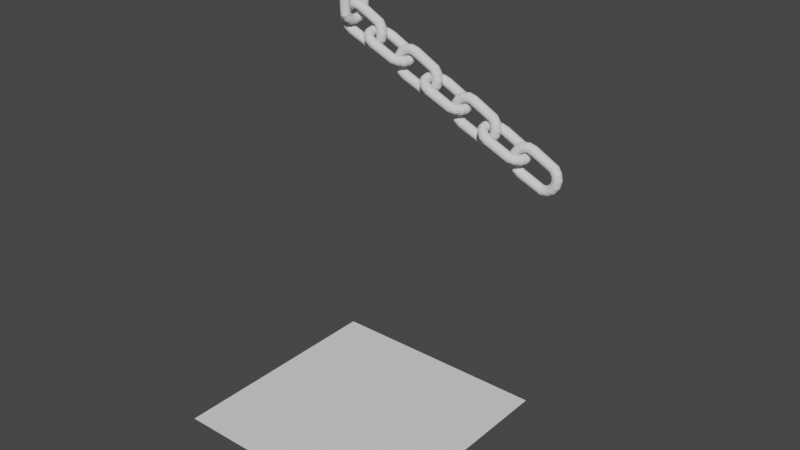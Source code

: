 # Source: chain-rigid-body.blend  (saved by Blender 2.81.16; exported with 4.5.12 LTS)
import bpy
from mathutils import Matrix  # noqa: F401  (used for matrix-valued properties, if any)

bpy.ops.wm.read_factory_settings(use_empty=True)
scene = bpy.context.scene
scene.name = 'Scene'

# ---- collections
col_collection = bpy.data.collections.new('Collection'); scene.collection.children.link(col_collection)

# ---- world
world_world = bpy.data.worlds.new('World'); scene.world = world_world
world_world.use_nodes = True; world_world.node_tree.nodes.clear()
_N = world_world.node_tree.nodes; _L = world_world.node_tree.links
n0 = _N.new('ShaderNodeOutputWorld'); n0.name = 'World Output'; n0.location = (300, 300)
n1 = _N.new('ShaderNodeBackground'); n1.name = 'Background'; n1.location = (10, 300)
n1.inputs[0].default_value = (0.05088, 0.05088, 0.05088, 1.0)
_L.new(n1.outputs[0], n0.inputs[0])
n0.is_active_output = True
world_world.color = (0.05088, 0.05088, 0.05088)
world_world.use_sun_shadow = False
world_world.sun_shadow_jitter_overblur = 0.0

# ---- meshes
me_torus = bpy.data.meshes.new('Torus')
me_torus.from_pydata([(1.35, 0.6201, 5.588e-10), (1.32, 0.6201, 0.1424), (1.234, 0.6201, 0.2601), (1.108, 0.6201, 0.3329), (0.9634, 0.6201, 0.3481), (0.825, 0.6201, 0.3031), (0.7168, 0.6201, 0.2057), (0.6576, 0.6201, 0.07277), (0.6576, 0.6201, -0.07277), (0.7168, 0.6201, -0.2057), (0.825, 0.6201, -0.3031), (0.9634, 0.6201, -0.3481), (1.108, 0.6201, -0.3329), (1.234, 0.6201, -0.2601), (1.32, 0.6201, -0.1424), (1.247, 1.137, 5.588e-10), (1.219, 1.125, 0.1424), (1.14, 1.092, 0.2601), (1.024, 1.044, 0.3329), (0.8901, 0.9888, 0.3481), (0.7622, 0.9358, 0.3031), (0.6623, 0.8945, 0.2057), (0.6076, 0.8718, 0.07277), (0.6076, 0.8718, -0.07277), (0.6623, 0.8945, -0.2057), (0.7622, 0.9358, -0.3031), (0.8901, 0.9888, -0.3481), (1.024, 1.044, -0.3329), (1.14, 1.092, -0.2601), (1.219, 1.125, -0.1424), (0.9546, 1.575, 5.588e-10), (0.9332, 1.553, 0.1424), (0.8727, 1.493, 0.2601), (0.7836, 1.404, 0.3329), (0.6812, 1.301, 0.3481), (0.5834, 1.203, 0.3031), (0.5069, 1.127, 0.2057), (0.465, 1.085, 0.07277), (0.465, 1.085, -0.07277), (0.5069, 1.127, -0.2057), (0.5834, 1.203, -0.3031), (0.6812, 1.301, -0.3481), (0.7836, 1.404, -0.3329), (0.8727, 1.493, -0.2601), (0.9332, 1.553, -0.1424), (0.5166, 1.867, 5.588e-10), (0.505, 1.839, 0.1424), (0.4723, 1.76, 0.2601), (0.4241, 1.644, 0.3329), (0.3687, 1.51, 0.3481), (0.3157, 1.382, 0.3031), (0.2743, 1.282, 0.2057), (0.2517, 1.228, 0.07277), (0.2517, 1.228, -0.07277), (0.2743, 1.282, -0.2057), (0.3157, 1.382, -0.3031), (0.3687, 1.51, -0.3481), (0.4241, 1.644, -0.3329), (0.4723, 1.76, -0.2601), (0.505, 1.839, -0.1424), (1.243e-07, 1.97, 5.588e-10), (1.22e-07, 1.94, 0.1424), (1.155e-07, 1.854, 0.2601), (1.06e-07, 1.728, 0.3329), (9.509e-08, 1.584, 0.3481), (8.464e-08, 1.445, 0.3031), (7.647e-08, 1.337, 0.2057), (7.2e-08, 1.278, 0.07277), (7.2e-08, 1.278, -0.07277), (7.647e-08, 1.337, -0.2057), (8.464e-08, 1.445, -0.3031), (9.509e-08, 1.584, -0.3481), (1.06e-07, 1.728, -0.3329), (1.155e-07, 1.854, -0.2601), (1.22e-07, 1.94, -0.1424), (-0.5166, 1.867, 5.588e-10), (-0.505, 1.839, 0.1424), (-0.4723, 1.76, 0.2601), (-0.4241, 1.644, 0.3329), (-0.3687, 1.51, 0.3481), (-0.3157, 1.382, 0.3031), (-0.2743, 1.282, 0.2057), (-0.2517, 1.228, 0.07277), (-0.2517, 1.228, -0.07277), (-0.2743, 1.282, -0.2057), (-0.3157, 1.382, -0.3031), (-0.3687, 1.51, -0.3481), (-0.4241, 1.644, -0.3329), (-0.4723, 1.76, -0.2601), (-0.505, 1.839, -0.1424), (-0.9546, 1.575, 5.588e-10), (-0.9332, 1.553, 0.1424), (-0.8727, 1.493, 0.2601), (-0.7836, 1.404, 0.3329), (-0.6812, 1.301, 0.3481), (-0.5834, 1.203, 0.3031), (-0.5069, 1.127, 0.2057), (-0.465, 1.085, 0.07277), (-0.465, 1.085, -0.07277), (-0.5069, 1.127, -0.2057), (-0.5834, 1.203, -0.3031), (-0.6812, 1.301, -0.3481), (-0.7836, 1.404, -0.3329), (-0.8727, 1.493, -0.2601), (-0.9332, 1.553, -0.1424), (-1.247, 1.137, 5.588e-10), (-1.219, 1.125, 0.1424), (-1.14, 1.092, 0.2601), (-1.024, 1.044, 0.3329), (-0.8901, 0.9888, 0.3481), (-0.7622, 0.9358, 0.3031), (-0.6623, 0.8945, 0.2057), (-0.6076, 0.8718, 0.07277), (-0.6076, 0.8718, -0.07277), (-0.6623, 0.8945, -0.2057), (-0.7622, 0.9358, -0.3031), (-0.8901, 0.9888, -0.3481), (-1.024, 1.044, -0.3329), (-1.14, 1.092, -0.2601), (-1.219, 1.125, -0.1424), (-1.35, 0.6201, 5.588e-10), (-1.32, 0.6201, 0.1424), (-1.234, 0.6201, 0.2601), (-1.108, 0.6201, 0.3329), (-0.9634, 0.6201, 0.3481), (-0.825, 0.6201, 0.3031), (-0.7168, 0.6201, 0.2057), (-0.6576, 0.6201, 0.07277), (-0.6576, 0.6201, -0.07277), (-0.7168, 0.6201, -0.2057), (-0.825, 0.6201, -0.3031), (-0.9634, 0.6201, -0.3481), (-1.108, 0.6201, -0.3329), (-1.234, 0.6201, -0.2601), (-1.32, 0.6201, -0.1424), (-1.247, -1.314, 5.588e-10), (-1.219, -1.302, 0.1424), (-1.14, -1.27, 0.2601), (-1.024, -1.221, 0.3329), (-0.8901, -1.166, 0.3481), (-0.7622, -1.113, 0.3031), (-0.6623, -1.072, 0.2057), (-0.6076, -1.049, 0.07277), (-0.6076, -1.049, -0.07277), (-0.6623, -1.072, -0.2057), (-0.7622, -1.113, -0.3031), (-0.8901, -1.166, -0.3481), (-1.024, -1.221, -0.3329), (-1.14, -1.27, -0.2601), (-1.219, -1.302, -0.1424), (-0.9546, -1.752, 5.588e-10), (-0.9332, -1.731, 0.1424), (-0.8727, -1.67, 0.2601), (-0.7836, -1.581, 0.3329), (-0.6812, -1.479, 0.3481), (-0.5834, -1.381, 0.3031), (-0.5069, -1.304, 0.2057), (-0.465, -1.262, 0.07277), (-0.465, -1.262, -0.07277), (-0.5069, -1.304, -0.2057), (-0.5834, -1.381, -0.3031), (-0.6812, -1.479, -0.3481), (-0.7836, -1.581, -0.3329), (-0.8727, -1.67, -0.2601), (-0.9332, -1.731, -0.1424), (-0.5166, -2.045, 5.588e-10), (-0.505, -2.017, 0.1424), (-0.4723, -1.938, 0.2601), (-0.4241, -1.821, 0.3329), (-0.3687, -1.687, 0.3481), (-0.3157, -1.56, 0.3031), (-0.2743, -1.46, 0.2057), (-0.2517, -1.405, 0.07277), (-0.2517, -1.405, -0.07277), (-0.2743, -1.46, -0.2057), (-0.3157, -1.56, -0.3031), (-0.3687, -1.687, -0.3481), (-0.4241, -1.821, -0.3329), (-0.4723, -1.938, -0.2601), (-0.505, -2.017, -0.1424), (1.243e-07, -2.147, 5.588e-10), (1.22e-07, -2.117, 0.1424), (1.155e-07, -2.032, 0.2601), (1.06e-07, -1.905, 0.3329), (9.509e-08, -1.761, 0.3481), (8.464e-08, -1.622, 0.3031), (7.647e-08, -1.514, 0.2057), (7.2e-08, -1.455, 0.07277), (7.2e-08, -1.455, -0.07277), (7.647e-08, -1.514, -0.2057), (8.464e-08, -1.622, -0.3031), (9.509e-08, -1.761, -0.3481), (1.06e-07, -1.905, -0.3329), (1.155e-07, -2.032, -0.2601), (1.22e-07, -2.117, -0.1424), (0.5166, -2.045, 5.588e-10), (0.505, -2.017, 0.1424), (0.4723, -1.938, 0.2601), (0.4241, -1.821, 0.3329), (0.3687, -1.687, 0.3481), (0.3157, -1.56, 0.3031), (0.2743, -1.46, 0.2057), (0.2517, -1.405, 0.07277), (0.2517, -1.405, -0.07277), (0.2743, -1.46, -0.2057), (0.3157, -1.56, -0.3031), (0.3687, -1.687, -0.3481), (0.4241, -1.821, -0.3329), (0.4723, -1.938, -0.2601), (0.505, -2.017, -0.1424), (0.9546, -1.752, 5.588e-10), (0.9332, -1.731, 0.1424), (0.8727, -1.67, 0.2601), (0.7836, -1.581, 0.3329), (0.6812, -1.479, 0.3481), (0.5834, -1.381, 0.3031), (0.5069, -1.304, 0.2057), (0.465, -1.262, 0.07277), (0.465, -1.262, -0.07277), (0.5069, -1.304, -0.2057), (0.5834, -1.381, -0.3031), (0.6812, -1.479, -0.3481), (0.7836, -1.581, -0.3329), (0.8727, -1.67, -0.2601), (0.9332, -1.731, -0.1424), (1.247, -1.314, 5.588e-10), (1.219, -1.302, 0.1424), (1.14, -1.27, 0.2601), (1.024, -1.221, 0.3329), (0.8901, -1.166, 0.3481), (0.7622, -1.113, 0.3031), (0.6623, -1.072, 0.2057), (0.6076, -1.049, 0.07277), (0.6076, -1.049, -0.07277), (0.6623, -1.072, -0.2057), (0.7622, -1.113, -0.3031), (0.8901, -1.166, -0.3481), (1.024, -1.221, -0.3329), (1.14, -1.27, -0.2601), (1.219, -1.302, -0.1424)], [], [(0, 15, 16, 1), (1, 16, 17, 2), (2, 17, 18, 3), (3, 18, 19, 4), (4, 19, 20, 5), (5, 20, 21, 6), (6, 21, 22, 7), (7, 22, 23, 8), (8, 23, 24, 9), (9, 24, 25, 10), (10, 25, 26, 11), (11, 26, 27, 12), (12, 27, 28, 13), (13, 28, 29, 14), (14, 29, 15, 0), (15, 30, 31, 16), (16, 31, 32, 17), (17, 32, 33, 18), (18, 33, 34, 19), (19, 34, 35, 20), (20, 35, 36, 21), (21, 36, 37, 22), (22, 37, 38, 23), (23, 38, 39, 24), (24, 39, 40, 25), (25, 40, 41, 26), (26, 41, 42, 27), (27, 42, 43, 28), (28, 43, 44, 29), (29, 44, 30, 15), (30, 45, 46, 31), (31, 46, 47, 32), (32, 47, 48, 33), (33, 48, 49, 34), (34, 49, 50, 35), (35, 50, 51, 36), (36, 51, 52, 37), (37, 52, 53, 38), (38, 53, 54, 39), (39, 54, 55, 40), (40, 55, 56, 41), (41, 56, 57, 42), (42, 57, 58, 43), (43, 58, 59, 44), (44, 59, 45, 30), (45, 60, 61, 46), (46, 61, 62, 47), (47, 62, 63, 48), (48, 63, 64, 49), (49, 64, 65, 50), (50, 65, 66, 51), (51, 66, 67, 52), (52, 67, 68, 53), (53, 68, 69, 54), (54, 69, 70, 55), (55, 70, 71, 56), (56, 71, 72, 57), (57, 72, 73, 58), (58, 73, 74, 59), (59, 74, 60, 45), (60, 75, 76, 61), (61, 76, 77, 62), (62, 77, 78, 63), (63, 78, 79, 64), (64, 79, 80, 65), (65, 80, 81, 66), (66, 81, 82, 67), (67, 82, 83, 68), (68, 83, 84, 69), (69, 84, 85, 70), (70, 85, 86, 71), (71, 86, 87, 72), (72, 87, 88, 73), (73, 88, 89, 74), (74, 89, 75, 60), (75, 90, 91, 76), (76, 91, 92, 77), (77, 92, 93, 78), (78, 93, 94, 79), (79, 94, 95, 80), (80, 95, 96, 81), (81, 96, 97, 82), (82, 97, 98, 83), (83, 98, 99, 84), (84, 99, 100, 85), (85, 100, 101, 86), (86, 101, 102, 87), (87, 102, 103, 88), (88, 103, 104, 89), (89, 104, 90, 75), (90, 105, 106, 91), (91, 106, 107, 92), (92, 107, 108, 93), (93, 108, 109, 94), (94, 109, 110, 95), (95, 110, 111, 96), (96, 111, 112, 97), (97, 112, 113, 98), (98, 113, 114, 99), (99, 114, 115, 100), (100, 115, 116, 101), (101, 116, 117, 102), (102, 117, 118, 103), (103, 118, 119, 104), (104, 119, 105, 90), (105, 120, 121, 106), (106, 121, 122, 107), (107, 122, 123, 108), (108, 123, 124, 109), (109, 124, 125, 110), (110, 125, 126, 111), (111, 126, 127, 112), (112, 127, 128, 113), (113, 128, 129, 114), (114, 129, 130, 115), (115, 130, 131, 116), (116, 131, 132, 117), (117, 132, 133, 118), (118, 133, 134, 119), (119, 134, 120, 105), (120, 135, 136, 121), (121, 136, 137, 122), (122, 137, 138, 123), (123, 138, 139, 124), (124, 139, 140, 125), (125, 140, 141, 126), (126, 141, 142, 127), (127, 142, 143, 128), (128, 143, 144, 129), (129, 144, 145, 130), (130, 145, 146, 131), (131, 146, 147, 132), (132, 147, 148, 133), (133, 148, 149, 134), (134, 149, 135, 120), (135, 150, 151, 136), (136, 151, 152, 137), (137, 152, 153, 138), (138, 153, 154, 139), (139, 154, 155, 140), (140, 155, 156, 141), (141, 156, 157, 142), (142, 157, 158, 143), (143, 158, 159, 144), (144, 159, 160, 145), (145, 160, 161, 146), (146, 161, 162, 147), (147, 162, 163, 148), (148, 163, 164, 149), (149, 164, 150, 135), (150, 165, 166, 151), (151, 166, 167, 152), (152, 167, 168, 153), (153, 168, 169, 154), (154, 169, 170, 155), (155, 170, 171, 156), (156, 171, 172, 157), (157, 172, 173, 158), (158, 173, 174, 159), (159, 174, 175, 160), (160, 175, 176, 161), (161, 176, 177, 162), (162, 177, 178, 163), (163, 178, 179, 164), (164, 179, 165, 150), (165, 180, 181, 166), (166, 181, 182, 167), (167, 182, 183, 168), (168, 183, 184, 169), (169, 184, 185, 170), (170, 185, 186, 171), (171, 186, 187, 172), (172, 187, 188, 173), (173, 188, 189, 174), (174, 189, 190, 175), (175, 190, 191, 176), (176, 191, 192, 177), (177, 192, 193, 178), (178, 193, 194, 179), (179, 194, 180, 165), (180, 195, 196, 181), (181, 196, 197, 182), (182, 197, 198, 183), (183, 198, 199, 184), (184, 199, 200, 185), (185, 200, 201, 186), (186, 201, 202, 187), (187, 202, 203, 188), (188, 203, 204, 189), (189, 204, 205, 190), (190, 205, 206, 191), (191, 206, 207, 192), (192, 207, 208, 193), (193, 208, 209, 194), (194, 209, 195, 180), (195, 210, 211, 196), (196, 211, 212, 197), (197, 212, 213, 198), (198, 213, 214, 199), (199, 214, 215, 200), (200, 215, 216, 201), (201, 216, 217, 202), (202, 217, 218, 203), (203, 218, 219, 204), (204, 219, 220, 205), (205, 220, 221, 206), (206, 221, 222, 207), (207, 222, 223, 208), (208, 223, 224, 209), (209, 224, 210, 195), (210, 225, 226, 211), (211, 226, 227, 212), (212, 227, 228, 213), (213, 228, 229, 214), (214, 229, 230, 215), (215, 230, 231, 216), (216, 231, 232, 217), (217, 232, 233, 218), (218, 233, 234, 219), (219, 234, 235, 220), (220, 235, 236, 221), (221, 236, 237, 222), (222, 237, 238, 223), (223, 238, 239, 224), (224, 239, 225, 210), (225, 0, 1, 226), (226, 1, 2, 227), (227, 2, 3, 228), (228, 3, 4, 229), (229, 4, 5, 230), (230, 5, 6, 231), (231, 6, 7, 232), (232, 7, 8, 233), (233, 8, 9, 234), (234, 9, 10, 235), (235, 10, 11, 236), (236, 11, 12, 237), (237, 12, 13, 238), (238, 13, 14, 239), (239, 14, 0, 225)])
_uv = me_torus.uv_layers.new(name='UVMap')
_uv.uv.foreach_set('vector', [0.5, 0.5333, 0.5625, 0.5333, 0.5625, 0.6, 0.5, 0.6, 0.5, 0.6, 0.5625, 0.6, 0.5625, 0.6667, 0.5, 0.6667, 0.5, 0.6667, 0.5625, 0.6667, 0.5625, 0.7333, 0.5, 0.7333, 0.5, 0.7333, 0.5625, 0.7333, 0.5625, 0.8, 0.5, 0.8, 0.5, 0.8, 0.5625, 0.8, 0.5625, 0.8667, 0.5, 0.8667, 0.5, 0.8667, 0.5625, 0.8667, 0.5625, 0.9333, 0.5, 0.9333, 0.5, 0.9333, 0.5625, 0.9333, 0.5625, 1.0, 0.5, 1.0, 0.5, -1.11e-16, 0.5625, -1.11e-16, 0.5625, 0.06667, 0.5, 0.06667, 0.5, 0.06667, 0.5625, 0.06667, 0.5625, 0.1333, 0.5, 0.1333, 0.5, 0.1333, 0.5625, 0.1333, 0.5625, 0.2, 0.5, 0.2, 0.5, 0.2, 0.5625, 0.2, 0.5625, 0.2667, 0.5, 0.2667, 0.5, 0.2667, 0.5625, 0.2667, 0.5625, 0.3333, 0.5, 0.3333, 0.5, 0.3333, 0.5625, 0.3333, 0.5625, 0.4, 0.5, 0.4, 0.5, 0.4, 0.5625, 0.4, 0.5625, 0.4667, 0.5, 0.4667, 0.5, 0.4667, 0.5625, 0.4667, 0.5625, 0.5333, 0.5, 0.5333, 0.5625, 0.5333, 0.625, 0.5333, 0.625, 0.6, 0.5625, 0.6, 0.5625, 0.6, 0.625, 0.6, 0.625, 0.6667, 0.5625, 0.6667, 0.5625, 0.6667, 0.625, 0.6667, 0.625, 0.7333, 0.5625, 0.7333, 0.5625, 0.7333, 0.625, 0.7333, 0.625, 0.8, 0.5625, 0.8, 0.5625, 0.8, 0.625, 0.8, 0.625, 0.8667, 0.5625, 0.8667, 0.5625, 0.8667, 0.625, 0.8667, 0.625, 0.9333, 0.5625, 0.9333, 0.5625, 0.9333, 0.625, 0.9333, 0.625, 1.0, 0.5625, 1.0, 0.5625, -1.11e-16, 0.625, -1.11e-16, 0.625, 0.06667, 0.5625, 0.06667, 0.5625, 0.06667, 0.625, 0.06667, 0.625, 0.1333, 0.5625, 0.1333, 0.5625, 0.1333, 0.625, 0.1333, 0.625, 0.2, 0.5625, 0.2, 0.5625, 0.2, 0.625, 0.2, 0.625, 0.2667, 0.5625, 0.2667, 0.5625, 0.2667, 0.625, 0.2667, 0.625, 0.3333, 0.5625, 0.3333, 0.5625, 0.3333, 0.625, 0.3333, 0.625, 0.4, 0.5625, 0.4, 0.5625, 0.4, 0.625, 0.4, 0.625, 0.4667, 0.5625, 0.4667, 0.5625, 0.4667, 0.625, 0.4667, 0.625, 0.5333, 0.5625, 0.5333, 0.625, 0.5333, 0.6875, 0.5333, 0.6875, 0.6, 0.625, 0.6, 0.625, 0.6, 0.6875, 0.6, 0.6875, 0.6667, 0.625, 0.6667, 0.625, 0.6667, 0.6875, 0.6667, 0.6875, 0.7333, 0.625, 0.7333, 0.625, 0.7333, 0.6875, 0.7333, 0.6875, 0.8, 0.625, 0.8, 0.625, 0.8, 0.6875, 0.8, 0.6875, 0.8667, 0.625, 0.8667, 0.625, 0.8667, 0.6875, 0.8667, 0.6875, 0.9333, 0.625, 0.9333, 0.625, 0.9333, 0.6875, 0.9333, 0.6875, 1.0, 0.625, 1.0, 0.625, -1.11e-16, 0.6875, -1.11e-16, 0.6875, 0.06667, 0.625, 0.06667, 0.625, 0.06667, 0.6875, 0.06667, 0.6875, 0.1333, 0.625, 0.1333, 0.625, 0.1333, 0.6875, 0.1333, 0.6875, 0.2, 0.625, 0.2, 0.625, 0.2, 0.6875, 0.2, 0.6875, 0.2667, 0.625, 0.2667, 0.625, 0.2667, 0.6875, 0.2667, 0.6875, 0.3333, 0.625, 0.3333, 0.625, 0.3333, 0.6875, 0.3333, 0.6875, 0.4, 0.625, 0.4, 0.625, 0.4, 0.6875, 0.4, 0.6875, 0.4667, 0.625, 0.4667, 0.625, 0.4667, 0.6875, 0.4667, 0.6875, 0.5333, 0.625, 0.5333, 0.6875, 0.5333, 0.75, 0.5333, 0.75, 0.6, 0.6875, 0.6, 0.6875, 0.6, 0.75, 0.6, 0.75, 0.6667, 0.6875, 0.6667, 0.6875, 0.6667, 0.75, 0.6667, 0.75, 0.7333, 0.6875, 0.7333, 0.6875, 0.7333, 0.75, 0.7333, 0.75, 0.8, 0.6875, 0.8, 0.6875, 0.8, 0.75, 0.8, 0.75, 0.8667, 0.6875, 0.8667, 0.6875, 0.8667, 0.75, 0.8667, 0.75, 0.9333, 0.6875, 0.9333, 0.6875, 0.9333, 0.75, 0.9333, 0.75, 1.0, 0.6875, 1.0, 0.6875, -1.11e-16, 0.75, -1.11e-16, 0.75, 0.06667, 0.6875, 0.06667, 0.6875, 0.06667, 0.75, 0.06667, 0.75, 0.1333, 0.6875, 0.1333, 0.6875, 0.1333, 0.75, 0.1333, 0.75, 0.2, 0.6875, 0.2, 0.6875, 0.2, 0.75, 0.2, 0.75, 0.2667, 0.6875, 0.2667, 0.6875, 0.2667, 0.75, 0.2667, 0.75, 0.3333, 0.6875, 0.3333, 0.6875, 0.3333, 0.75, 0.3333, 0.75, 0.4, 0.6875, 0.4, 0.6875, 0.4, 0.75, 0.4, 0.75, 0.4667, 0.6875, 0.4667, 0.6875, 0.4667, 0.75, 0.4667, 0.75, 0.5333, 0.6875, 0.5333, 0.75, 0.5333, 0.8125, 0.5333, 0.8125, 0.6, 0.75, 0.6, 0.75, 0.6, 0.8125, 0.6, 0.8125, 0.6667, 0.75, 0.6667, 0.75, 0.6667, 0.8125, 0.6667, 0.8125, 0.7333, 0.75, 0.7333, 0.75, 0.7333, 0.8125, 0.7333, 0.8125, 0.8, 0.75, 0.8, 0.75, 0.8, 0.8125, 0.8, 0.8125, 0.8667, 0.75, 0.8667, 0.75, 0.8667, 0.8125, 0.8667, 0.8125, 0.9333, 0.75, 0.9333, 0.75, 0.9333, 0.8125, 0.9333, 0.8125, 1.0, 0.75, 1.0, 0.75, -1.11e-16, 0.8125, -1.11e-16, 0.8125, 0.06667, 0.75, 0.06667, 0.75, 0.06667, 0.8125, 0.06667, 0.8125, 0.1333, 0.75, 0.1333, 0.75, 0.1333, 0.8125, 0.1333, 0.8125, 0.2, 0.75, 0.2, 0.75, 0.2, 0.8125, 0.2, 0.8125, 0.2667, 0.75, 0.2667, 0.75, 0.2667, 0.8125, 0.2667, 0.8125, 0.3333, 0.75, 0.3333, 0.75, 0.3333, 0.8125, 0.3333, 0.8125, 0.4, 0.75, 0.4, 0.75, 0.4, 0.8125, 0.4, 0.8125, 0.4667, 0.75, 0.4667, 0.75, 0.4667, 0.8125, 0.4667, 0.8125, 0.5333, 0.75, 0.5333, 0.8125, 0.5333, 0.875, 0.5333, 0.875, 0.6, 0.8125, 0.6, 0.8125, 0.6, 0.875, 0.6, 0.875, 0.6667, 0.8125, 0.6667, 0.8125, 0.6667, 0.875, 0.6667, 0.875, 0.7333, 0.8125, 0.7333, 0.8125, 0.7333, 0.875, 0.7333, 0.875, 0.8, 0.8125, 0.8, 0.8125, 0.8, 0.875, 0.8, 0.875, 0.8667, 0.8125, 0.8667, 0.8125, 0.8667, 0.875, 0.8667, 0.875, 0.9333, 0.8125, 0.9333, 0.8125, 0.9333, 0.875, 0.9333, 0.875, 1.0, 0.8125, 1.0, 0.8125, -1.11e-16, 0.875, -1.11e-16, 0.875, 0.06667, 0.8125, 0.06667, 0.8125, 0.06667, 0.875, 0.06667, 0.875, 0.1333, 0.8125, 0.1333, 0.8125, 0.1333, 0.875, 0.1333, 0.875, 0.2, 0.8125, 0.2, 0.8125, 0.2, 0.875, 0.2, 0.875, 0.2667, 0.8125, 0.2667, 0.8125, 0.2667, 0.875, 0.2667, 0.875, 0.3333, 0.8125, 0.3333, 0.8125, 0.3333, 0.875, 0.3333, 0.875, 0.4, 0.8125, 0.4, 0.8125, 0.4, 0.875, 0.4, 0.875, 0.4667, 0.8125, 0.4667, 0.8125, 0.4667, 0.875, 0.4667, 0.875, 0.5333, 0.8125, 0.5333, 0.875, 0.5333, 0.9375, 0.5333, 0.9375, 0.6, 0.875, 0.6, 0.875, 0.6, 0.9375, 0.6, 0.9375, 0.6667, 0.875, 0.6667, 0.875, 0.6667, 0.9375, 0.6667, 0.9375, 0.7333, 0.875, 0.7333, 0.875, 0.7333, 0.9375, 0.7333, 0.9375, 0.8, 0.875, 0.8, 0.875, 0.8, 0.9375, 0.8, 0.9375, 0.8667, 0.875, 0.8667, 0.875, 0.8667, 0.9375, 0.8667, 0.9375, 0.9333, 0.875, 0.9333, 0.875, 0.9333, 0.9375, 0.9333, 0.9375, 1.0, 0.875, 1.0, 0.875, -1.11e-16, 0.9375, -1.11e-16, 0.9375, 0.06667, 0.875, 0.06667, 0.875, 0.06667, 0.9375, 0.06667, 0.9375, 0.1333, 0.875, 0.1333, 0.875, 0.1333, 0.9375, 0.1333, 0.9375, 0.2, 0.875, 0.2, 0.875, 0.2, 0.9375, 0.2, 0.9375, 0.2667, 0.875, 0.2667, 0.875, 0.2667, 0.9375, 0.2667, 0.9375, 0.3333, 0.875, 0.3333, 0.875, 0.3333, 0.9375, 0.3333, 0.9375, 0.4, 0.875, 0.4, 0.875, 0.4, 0.9375, 0.4, 0.9375, 0.4667, 0.875, 0.4667, 0.875, 0.4667, 0.9375, 0.4667, 0.9375, 0.5333, 0.875, 0.5333, 0.9375, 0.5333, 1.0, 0.5333, 1.0, 0.6, 0.9375, 0.6, 0.9375, 0.6, 1.0, 0.6, 1.0, 0.6667, 0.9375, 0.6667, 0.9375, 0.6667, 1.0, 0.6667, 1.0, 0.7333, 0.9375, 0.7333, 0.9375, 0.7333, 1.0, 0.7333, 1.0, 0.8, 0.9375, 0.8, 0.9375, 0.8, 1.0, 0.8, 1.0, 0.8667, 0.9375, 0.8667, 0.9375, 0.8667, 1.0, 0.8667, 1.0, 0.9333, 0.9375, 0.9333, 0.9375, 0.9333, 1.0, 0.9333, 1.0, 1.0, 0.9375, 1.0, 0.9375, -1.11e-16, 1.0, -1.11e-16, 1.0, 0.06667, 0.9375, 0.06667, 0.9375, 0.06667, 1.0, 0.06667, 1.0, 0.1333, 0.9375, 0.1333, 0.9375, 0.1333, 1.0, 0.1333, 1.0, 0.2, 0.9375, 0.2, 0.9375, 0.2, 1.0, 0.2, 1.0, 0.2667, 0.9375, 0.2667, 0.9375, 0.2667, 1.0, 0.2667, 1.0, 0.3333, 0.9375, 0.3333, 0.9375, 0.3333, 1.0, 0.3333, 1.0, 0.4, 0.9375, 0.4, 0.9375, 0.4, 1.0, 0.4, 1.0, 0.4667, 0.9375, 0.4667, 0.9375, 0.4667, 1.0, 0.4667, 1.0, 0.5333, 0.9375, 0.5333, 0.0, 0.5333, 0.0625, 0.5333, 0.0625, 0.6, 0.0, 0.6, 0.0, 0.6, 0.0625, 0.6, 0.0625, 0.6667, 0.0, 0.6667, 0.0, 0.6667, 0.0625, 0.6667, 0.0625, 0.7333, 0.0, 0.7333, 0.0, 0.7333, 0.0625, 0.7333, 0.0625, 0.8, 0.0, 0.8, 0.0, 0.8, 0.0625, 0.8, 0.0625, 0.8667, 0.0, 0.8667, 0.0, 0.8667, 0.0625, 0.8667, 0.0625, 0.9333, 0.0, 0.9333, 0.0, 0.9333, 0.0625, 0.9333, 0.0625, 1.0, 0.0, 1.0, 0.0, -1.11e-16, 0.0625, -1.11e-16, 0.0625, 0.06667, 0.0, 0.06667, 0.0, 0.06667, 0.0625, 0.06667, 0.0625, 0.1333, 0.0, 0.1333, 0.0, 0.1333, 0.0625, 0.1333, 0.0625, 0.2, 0.0, 0.2, 0.0, 0.2, 0.0625, 0.2, 0.0625, 0.2667, 0.0, 0.2667, 0.0, 0.2667, 0.0625, 0.2667, 0.0625, 0.3333, 0.0, 0.3333, 0.0, 0.3333, 0.0625, 0.3333, 0.0625, 0.4, 0.0, 0.4, 0.0, 0.4, 0.0625, 0.4, 0.0625, 0.4667, 0.0, 0.4667, 0.0, 0.4667, 0.0625, 0.4667, 0.0625, 0.5333, 0.0, 0.5333, 0.0625, 0.5333, 0.125, 0.5333, 0.125, 0.6, 0.0625, 0.6, 0.0625, 0.6, 0.125, 0.6, 0.125, 0.6667, 0.0625, 0.6667, 0.0625, 0.6667, 0.125, 0.6667, 0.125, 0.7333, 0.0625, 0.7333, 0.0625, 0.7333, 0.125, 0.7333, 0.125, 0.8, 0.0625, 0.8, 0.0625, 0.8, 0.125, 0.8, 0.125, 0.8667, 0.0625, 0.8667, 0.0625, 0.8667, 0.125, 0.8667, 0.125, 0.9333, 0.0625, 0.9333, 0.0625, 0.9333, 0.125, 0.9333, 0.125, 1.0, 0.0625, 1.0, 0.0625, -1.11e-16, 0.125, -1.11e-16, 0.125, 0.06667, 0.0625, 0.06667, 0.0625, 0.06667, 0.125, 0.06667, 0.125, 0.1333, 0.0625, 0.1333, 0.0625, 0.1333, 0.125, 0.1333, 0.125, 0.2, 0.0625, 0.2, 0.0625, 0.2, 0.125, 0.2, 0.125, 0.2667, 0.0625, 0.2667, 0.0625, 0.2667, 0.125, 0.2667, 0.125, 0.3333, 0.0625, 0.3333, 0.0625, 0.3333, 0.125, 0.3333, 0.125, 0.4, 0.0625, 0.4, 0.0625, 0.4, 0.125, 0.4, 0.125, 0.4667, 0.0625, 0.4667, 0.0625, 0.4667, 0.125, 0.4667, 0.125, 0.5333, 0.0625, 0.5333, 0.125, 0.5333, 0.1875, 0.5333, 0.1875, 0.6, 0.125, 0.6, 0.125, 0.6, 0.1875, 0.6, 0.1875, 0.6667, 0.125, 0.6667, 0.125, 0.6667, 0.1875, 0.6667, 0.1875, 0.7333, 0.125, 0.7333, 0.125, 0.7333, 0.1875, 0.7333, 0.1875, 0.8, 0.125, 0.8, 0.125, 0.8, 0.1875, 0.8, 0.1875, 0.8667, 0.125, 0.8667, 0.125, 0.8667, 0.1875, 0.8667, 0.1875, 0.9333, 0.125, 0.9333, 0.125, 0.9333, 0.1875, 0.9333, 0.1875, 1.0, 0.125, 1.0, 0.125, -1.11e-16, 0.1875, -1.11e-16, 0.1875, 0.06667, 0.125, 0.06667, 0.125, 0.06667, 0.1875, 0.06667, 0.1875, 0.1333, 0.125, 0.1333, 0.125, 0.1333, 0.1875, 0.1333, 0.1875, 0.2, 0.125, 0.2, 0.125, 0.2, 0.1875, 0.2, 0.1875, 0.2667, 0.125, 0.2667, 0.125, 0.2667, 0.1875, 0.2667, 0.1875, 0.3333, 0.125, 0.3333, 0.125, 0.3333, 0.1875, 0.3333, 0.1875, 0.4, 0.125, 0.4, 0.125, 0.4, 0.1875, 0.4, 0.1875, 0.4667, 0.125, 0.4667, 0.125, 0.4667, 0.1875, 0.4667, 0.1875, 0.5333, 0.125, 0.5333, 0.1875, 0.5333, 0.25, 0.5333, 0.25, 0.6, 0.1875, 0.6, 0.1875, 0.6, 0.25, 0.6, 0.25, 0.6667, 0.1875, 0.6667, 0.1875, 0.6667, 0.25, 0.6667, 0.25, 0.7333, 0.1875, 0.7333, 0.1875, 0.7333, 0.25, 0.7333, 0.25, 0.8, 0.1875, 0.8, 0.1875, 0.8, 0.25, 0.8, 0.25, 0.8667, 0.1875, 0.8667, 0.1875, 0.8667, 0.25, 0.8667, 0.25, 0.9333, 0.1875, 0.9333, 0.1875, 0.9333, 0.25, 0.9333, 0.25, 1.0, 0.1875, 1.0, 0.1875, -1.11e-16, 0.25, -1.11e-16, 0.25, 0.06667, 0.1875, 0.06667, 0.1875, 0.06667, 0.25, 0.06667, 0.25, 0.1333, 0.1875, 0.1333, 0.1875, 0.1333, 0.25, 0.1333, 0.25, 0.2, 0.1875, 0.2, 0.1875, 0.2, 0.25, 0.2, 0.25, 0.2667, 0.1875, 0.2667, 0.1875, 0.2667, 0.25, 0.2667, 0.25, 0.3333, 0.1875, 0.3333, 0.1875, 0.3333, 0.25, 0.3333, 0.25, 0.4, 0.1875, 0.4, 0.1875, 0.4, 0.25, 0.4, 0.25, 0.4667, 0.1875, 0.4667, 0.1875, 0.4667, 0.25, 0.4667, 0.25, 0.5333, 0.1875, 0.5333, 0.25, 0.5333, 0.3125, 0.5333, 0.3125, 0.6, 0.25, 0.6, 0.25, 0.6, 0.3125, 0.6, 0.3125, 0.6667, 0.25, 0.6667, 0.25, 0.6667, 0.3125, 0.6667, 0.3125, 0.7333, 0.25, 0.7333, 0.25, 0.7333, 0.3125, 0.7333, 0.3125, 0.8, 0.25, 0.8, 0.25, 0.8, 0.3125, 0.8, 0.3125, 0.8667, 0.25, 0.8667, 0.25, 0.8667, 0.3125, 0.8667, 0.3125, 0.9333, 0.25, 0.9333, 0.25, 0.9333, 0.3125, 0.9333, 0.3125, 1.0, 0.25, 1.0, 0.25, -1.11e-16, 0.3125, -1.11e-16, 0.3125, 0.06667, 0.25, 0.06667, 0.25, 0.06667, 0.3125, 0.06667, 0.3125, 0.1333, 0.25, 0.1333, 0.25, 0.1333, 0.3125, 0.1333, 0.3125, 0.2, 0.25, 0.2, 0.25, 0.2, 0.3125, 0.2, 0.3125, 0.2667, 0.25, 0.2667, 0.25, 0.2667, 0.3125, 0.2667, 0.3125, 0.3333, 0.25, 0.3333, 0.25, 0.3333, 0.3125, 0.3333, 0.3125, 0.4, 0.25, 0.4, 0.25, 0.4, 0.3125, 0.4, 0.3125, 0.4667, 0.25, 0.4667, 0.25, 0.4667, 0.3125, 0.4667, 0.3125, 0.5333, 0.25, 0.5333, 0.3125, 0.5333, 0.375, 0.5333, 0.375, 0.6, 0.3125, 0.6, 0.3125, 0.6, 0.375, 0.6, 0.375, 0.6667, 0.3125, 0.6667, 0.3125, 0.6667, 0.375, 0.6667, 0.375, 0.7333, 0.3125, 0.7333, 0.3125, 0.7333, 0.375, 0.7333, 0.375, 0.8, 0.3125, 0.8, 0.3125, 0.8, 0.375, 0.8, 0.375, 0.8667, 0.3125, 0.8667, 0.3125, 0.8667, 0.375, 0.8667, 0.375, 0.9333, 0.3125, 0.9333, 0.3125, 0.9333, 0.375, 0.9333, 0.375, 1.0, 0.3125, 1.0, 0.3125, -1.11e-16, 0.375, -1.11e-16, 0.375, 0.06667, 0.3125, 0.06667, 0.3125, 0.06667, 0.375, 0.06667, 0.375, 0.1333, 0.3125, 0.1333, 0.3125, 0.1333, 0.375, 0.1333, 0.375, 0.2, 0.3125, 0.2, 0.3125, 0.2, 0.375, 0.2, 0.375, 0.2667, 0.3125, 0.2667, 0.3125, 0.2667, 0.375, 0.2667, 0.375, 0.3333, 0.3125, 0.3333, 0.3125, 0.3333, 0.375, 0.3333, 0.375, 0.4, 0.3125, 0.4, 0.3125, 0.4, 0.375, 0.4, 0.375, 0.4667, 0.3125, 0.4667, 0.3125, 0.4667, 0.375, 0.4667, 0.375, 0.5333, 0.3125, 0.5333, 0.375, 0.5333, 0.4375, 0.5333, 0.4375, 0.6, 0.375, 0.6, 0.375, 0.6, 0.4375, 0.6, 0.4375, 0.6667, 0.375, 0.6667, 0.375, 0.6667, 0.4375, 0.6667, 0.4375, 0.7333, 0.375, 0.7333, 0.375, 0.7333, 0.4375, 0.7333, 0.4375, 0.8, 0.375, 0.8, 0.375, 0.8, 0.4375, 0.8, 0.4375, 0.8667, 0.375, 0.8667, 0.375, 0.8667, 0.4375, 0.8667, 0.4375, 0.9333, 0.375, 0.9333, 0.375, 0.9333, 0.4375, 0.9333, 0.4375, 1.0, 0.375, 1.0, 0.375, -1.11e-16, 0.4375, -1.11e-16, 0.4375, 0.06667, 0.375, 0.06667, 0.375, 0.06667, 0.4375, 0.06667, 0.4375, 0.1333, 0.375, 0.1333, 0.375, 0.1333, 0.4375, 0.1333, 0.4375, 0.2, 0.375, 0.2, 0.375, 0.2, 0.4375, 0.2, 0.4375, 0.2667, 0.375, 0.2667, 0.375, 0.2667, 0.4375, 0.2667, 0.4375, 0.3333, 0.375, 0.3333, 0.375, 0.3333, 0.4375, 0.3333, 0.4375, 0.4, 0.375, 0.4, 0.375, 0.4, 0.4375, 0.4, 0.4375, 0.4667, 0.375, 0.4667, 0.375, 0.4667, 0.4375, 0.4667, 0.4375, 0.5333, 0.375, 0.5333, 0.4375, 0.5333, 0.5, 0.5333, 0.5, 0.6, 0.4375, 0.6, 0.4375, 0.6, 0.5, 0.6, 0.5, 0.6667, 0.4375, 0.6667, 0.4375, 0.6667, 0.5, 0.6667, 0.5, 0.7333, 0.4375, 0.7333, 0.4375, 0.7333, 0.5, 0.7333, 0.5, 0.8, 0.4375, 0.8, 0.4375, 0.8, 0.5, 0.8, 0.5, 0.8667, 0.4375, 0.8667, 0.4375, 0.8667, 0.5, 0.8667, 0.5, 0.9333, 0.4375, 0.9333, 0.4375, 0.9333, 0.5, 0.9333, 0.5, 1.0, 0.4375, 1.0, 0.4375, -1.11e-16, 0.5, -1.11e-16, 0.5, 0.06667, 0.4375, 0.06667, 0.4375, 0.06667, 0.5, 0.06667, 0.5, 0.1333, 0.4375, 0.1333, 0.4375, 0.1333, 0.5, 0.1333, 0.5, 0.2, 0.4375, 0.2, 0.4375, 0.2, 0.5, 0.2, 0.5, 0.2667, 0.4375, 0.2667, 0.4375, 0.2667, 0.5, 0.2667, 0.5, 0.3333, 0.4375, 0.3333, 0.4375, 0.3333, 0.5, 0.3333, 0.5, 0.4, 0.4375, 0.4, 0.4375, 0.4, 0.5, 0.4, 0.5, 0.4667, 0.4375, 0.4667, 0.4375, 0.4667, 0.5, 0.4667, 0.5, 0.5333, 0.4375, 0.5333])
me_torus.use_remesh_fix_poles = True
me_torus.use_remesh_preserve_attributes = False
me_torus.use_mirror_vertex_groups = False
me_torus.update()
me_plane = bpy.data.meshes.new('Plane')
me_plane.from_pydata([(-1.0, -1.0, 0.0), (1.0, -1.0, 0.0), (-1.0, 1.0, 0.0), (1.0, 1.0, 0.0)], [], [(0, 1, 3, 2)])
_uv = me_plane.uv_layers.new(name='UVMap')
_uv.uv.foreach_set('vector', [0.0, 0.0, 1.0, 0.0, 1.0, 1.0, 0.0, 1.0])
me_plane.use_remesh_fix_poles = True
me_plane.use_remesh_preserve_attributes = False
me_plane.use_mirror_vertex_groups = False
me_plane.update()

# ---- objects
ob_torus = bpy.data.objects.new('Torus', me_torus)
ob_plane = bpy.data.objects.new('Plane', me_plane)
ob_torus_001 = bpy.data.objects.new('Torus.001', me_torus)
ob_torus_002 = bpy.data.objects.new('Torus.002', me_torus)
ob_torus_003 = bpy.data.objects.new('Torus.003', me_torus)
ob_torus_004 = bpy.data.objects.new('Torus.004', me_torus)
ob_torus_005 = bpy.data.objects.new('Torus.005', me_torus)
ob_torus_006 = bpy.data.objects.new('Torus.006', me_torus)
ob_torus_007 = bpy.data.objects.new('Torus.007', me_torus)

# ---- transforms, parenting, visibility, modifiers, constraints
ob_torus.location = (15.13, -3.512e-08, 25.97)
ob_torus.rotation_euler = (1.571, -1.136, 0.0)
ob_torus.lineart.crease_threshold = 0.0
ob_plane.location = (0.0, 0.0, 0.0)
ob_plane.scale = (9.595, 9.595, 9.595)
ob_plane.lineart.crease_threshold = 0.0
ob_torus_001.location = (12.77, -0.0887, 27.17)
ob_torus_001.rotation_euler = (0.4352, 3.964e-08, 1.571)
ob_torus_001.lineart.crease_threshold = 0.0
ob_torus_002.location = (10.35, -3.512e-08, 28.19)
ob_torus_002.rotation_euler = (1.571, -1.136, 0.0)
ob_torus_002.lineart.crease_threshold = 0.0
ob_torus_003.location = (7.987, -0.0887, 29.39)
ob_torus_003.rotation_euler = (0.4352, 3.964e-08, 1.571)
ob_torus_003.lineart.crease_threshold = 0.0
ob_torus_004.location = (5.525, -3.512e-08, 30.44)
ob_torus_004.rotation_euler = (1.571, -1.136, 0.0)
ob_torus_004.lineart.crease_threshold = 0.0
ob_torus_005.location = (3.16, -0.0887, 31.63)
ob_torus_005.rotation_euler = (0.4352, 3.964e-08, 1.571)
ob_torus_005.lineart.crease_threshold = 0.0
ob_torus_006.location = (0.7431, -3.512e-08, 32.66)
ob_torus_006.rotation_euler = (1.571, -1.136, 0.0)
ob_torus_006.lineart.crease_threshold = 0.0
ob_torus_007.location = (-2.235e-08, -3.429e-08, 34.59)
ob_torus_007.rotation_euler = (1.571, -0.0, 1.571)
ob_torus_007.lineart.crease_threshold = 0.0

# ---- collection membership
col_collection.objects.link(ob_torus)
col_collection.objects.link(ob_plane)
col_collection.objects.link(ob_torus_001)
col_collection.objects.link(ob_torus_002)
col_collection.objects.link(ob_torus_003)
col_collection.objects.link(ob_torus_004)
col_collection.objects.link(ob_torus_005)
col_collection.objects.link(ob_torus_006)
col_collection.objects.link(ob_torus_007)

# ---- scene / render settings (as saved in the file)
scene.frame_start = 1; scene.frame_end = 250; scene.frame_set(0)
scene.render.engine = 'BLENDER_EEVEE_NEXT'
scene.cycles.use_denoising = False
scene.cycles.samples = 128
scene.cycles.sampling_pattern = 'TABULATED_SOBOL'
scene.cycles.use_adaptive_sampling = False
scene.cycles.use_light_tree = False
scene.view_settings.view_transform = 'Filmic'
bpy.context.view_layer.update()

# ---- added for rendering (the .blend has no active camera and no usable light): camera, sun
cam_auto = bpy.data.cameras.new('AutoCamera')
cam_auto.lens = 50.0
cam_auto.sensor_width = 36.0
cam_auto.clip_end = 1000.0
ob_auto_camera = bpy.data.objects.new('AutoCamera', cam_auto)
scene.collection.objects.link(ob_auto_camera)
ob_auto_camera.location = (49.7968, -54.9233, 54.8956)
ob_auto_camera.rotation_euler = (1.09748, -7.21219e-08, 0.694738)
scene.camera = ob_auto_camera
light_auto_sun = bpy.data.lights.new('AutoSun', 'SUN')
light_auto_sun.energy = 3.0
light_auto_sun.angle = 0.0523599
ob_auto_sun = bpy.data.objects.new('AutoSun', light_auto_sun)
scene.collection.objects.link(ob_auto_sun)
ob_auto_sun.rotation_euler = (0.872665, 0.174533, 0.523599)
bpy.context.view_layer.update()
